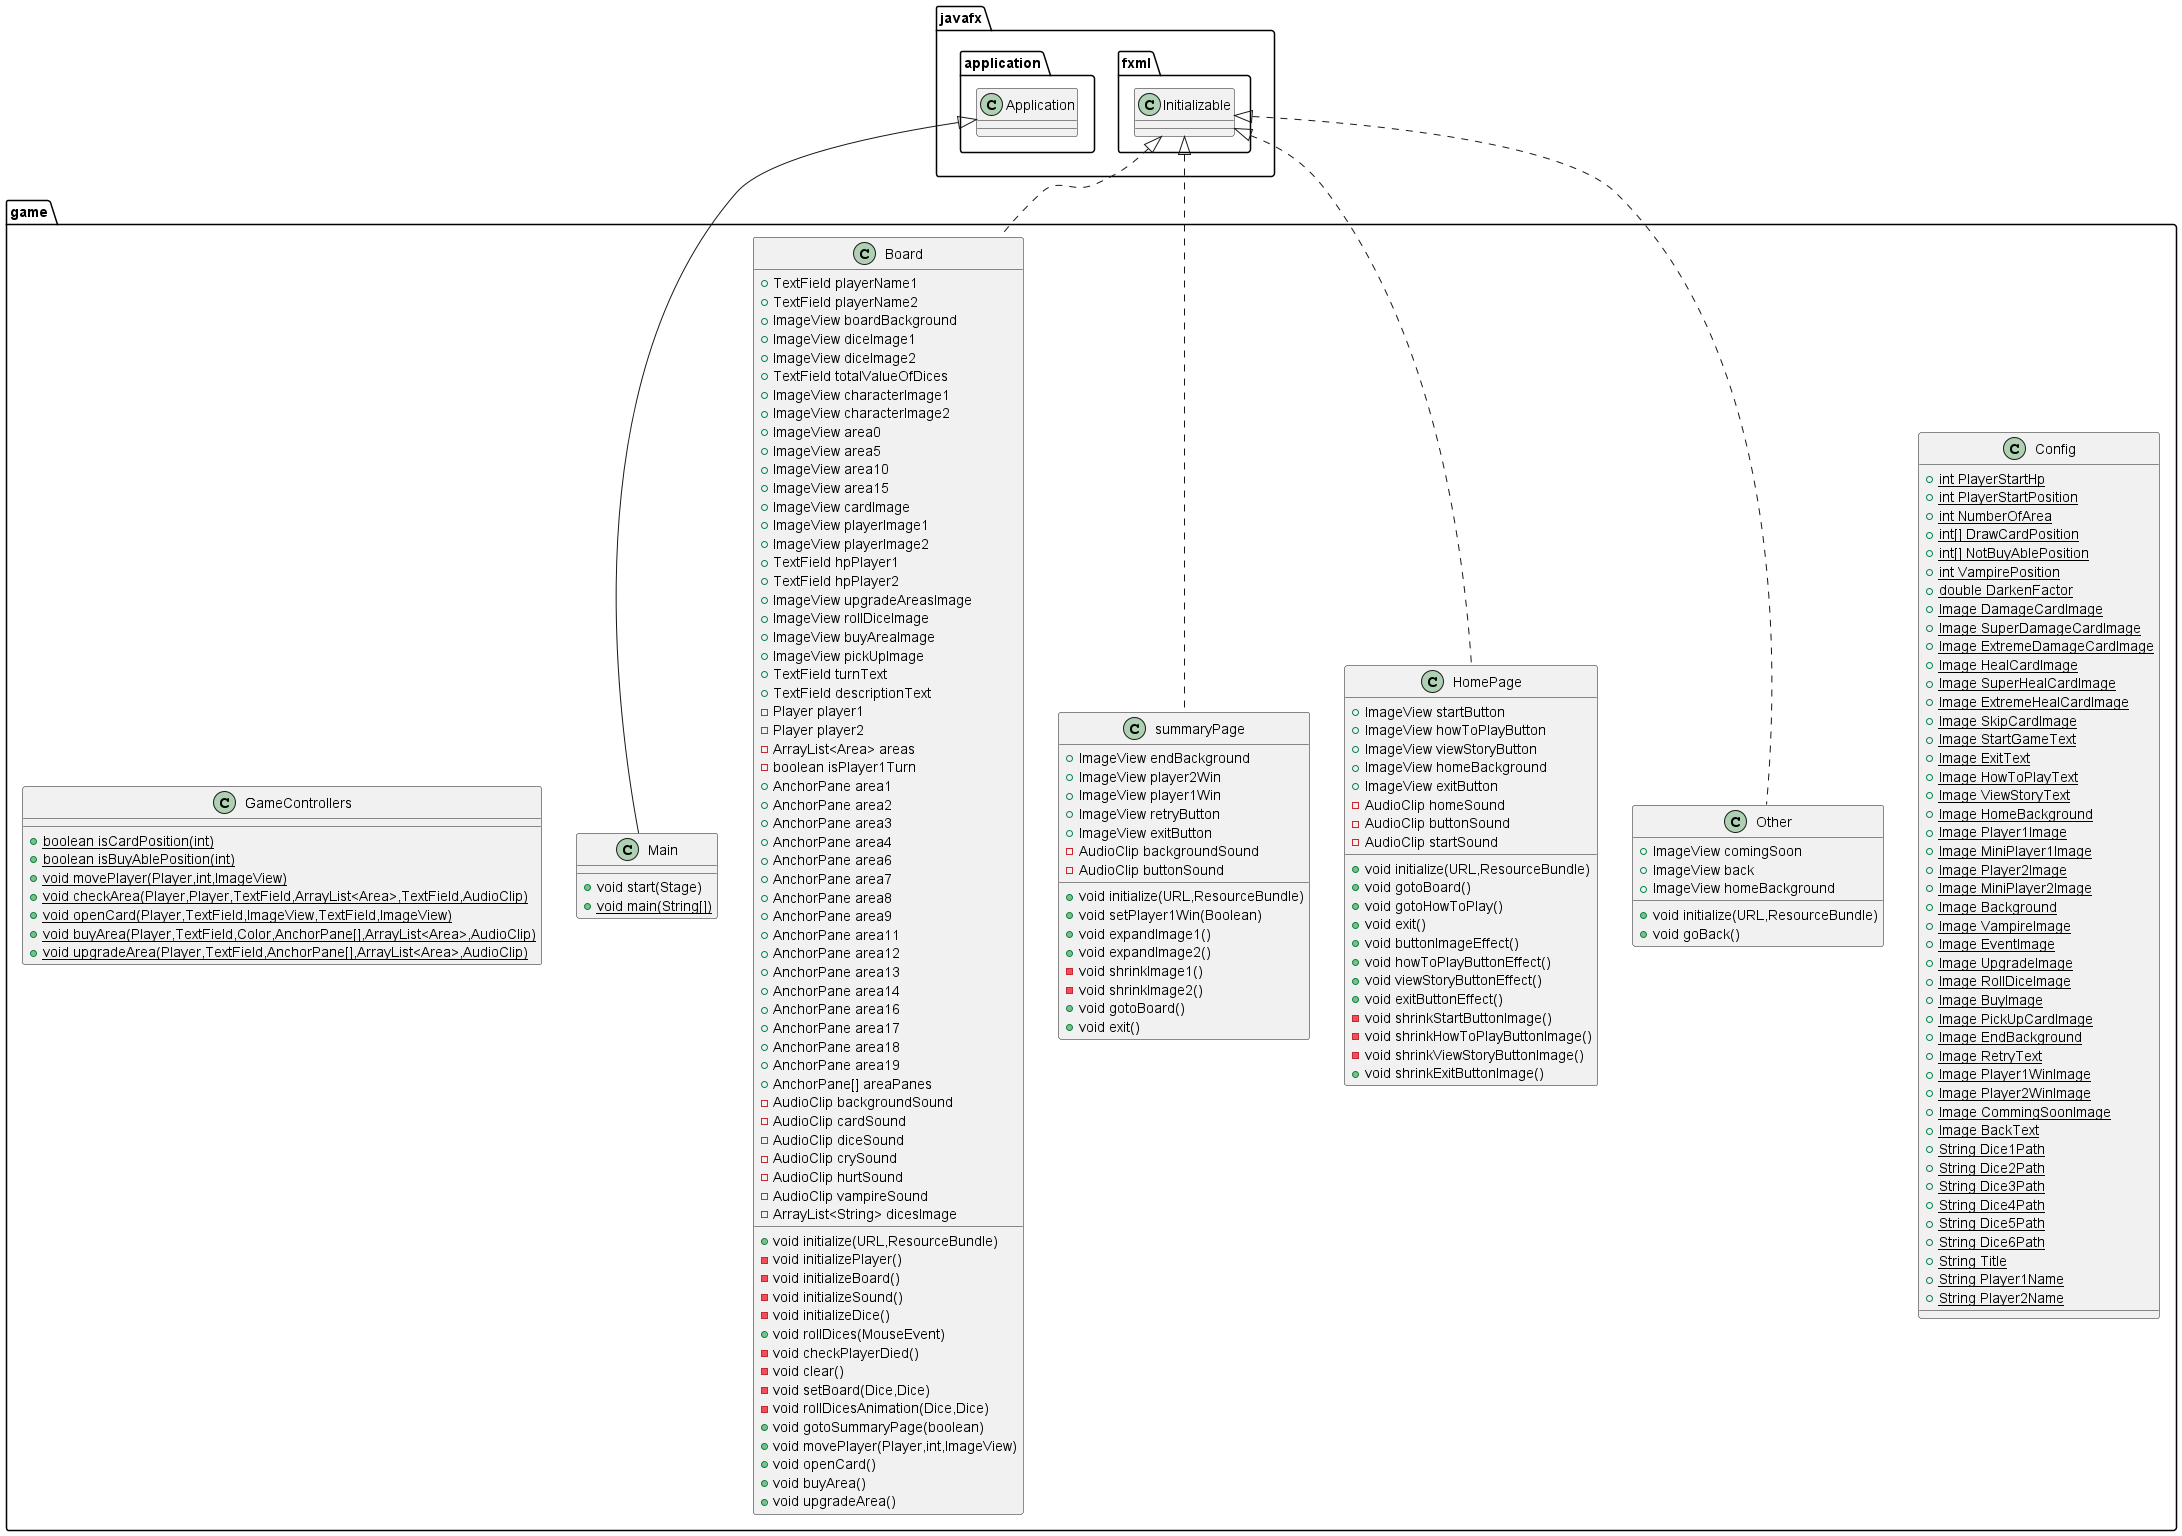

The diagram above was rendered by PlantUML. Its source (embedded in the PNG):
@startuml
class game.Config {
+ {static} int PlayerStartHp
+ {static} int PlayerStartPosition
+ {static} int NumberOfArea
+ {static} int[] DrawCardPosition
+ {static} int[] NotBuyAblePosition
+ {static} int VampirePosition
+ {static} double DarkenFactor
+ {static} Image DamageCardImage
+ {static} Image SuperDamageCardImage
+ {static} Image ExtremeDamageCardImage
+ {static} Image HealCardImage
+ {static} Image SuperHealCardImage
+ {static} Image ExtremeHealCardImage
+ {static} Image SkipCardImage
+ {static} Image StartGameText
+ {static} Image ExitText
+ {static} Image HowToPlayText
+ {static} Image ViewStoryText
+ {static} Image HomeBackground
+ {static} Image Player1Image
+ {static} Image MiniPlayer1Image
+ {static} Image Player2Image
+ {static} Image MiniPlayer2Image
+ {static} Image Background
+ {static} Image VampireImage
+ {static} Image EventImage
+ {static} Image UpgradeImage
+ {static} Image RollDiceImage
+ {static} Image BuyImage
+ {static} Image PickUpCardImage
+ {static} Image EndBackground
+ {static} Image RetryText
+ {static} Image Player1WinImage
+ {static} Image Player2WinImage
+ {static} Image CommingSoonImage
+ {static} Image BackText
+ {static} String Dice1Path
+ {static} String Dice2Path
+ {static} String Dice3Path
+ {static} String Dice4Path
+ {static} String Dice5Path
+ {static} String Dice6Path
+ {static} String Title
+ {static} String Player1Name
+ {static} String Player2Name
}
class game.Board {
+ TextField playerName1
+ TextField playerName2
+ ImageView boardBackground
+ ImageView diceImage1
+ ImageView diceImage2
+ TextField totalValueOfDices
+ ImageView characterImage1
+ ImageView characterImage2
+ ImageView area0
+ ImageView area5
+ ImageView area10
+ ImageView area15
+ ImageView cardImage
+ ImageView playerImage1
+ ImageView playerImage2
+ TextField hpPlayer1
+ TextField hpPlayer2
+ ImageView upgradeAreasImage
+ ImageView rollDiceImage
+ ImageView buyAreaImage
+ ImageView pickUpImage
+ TextField turnText
+ TextField descriptionText
- Player player1
- Player player2
- ArrayList<Area> areas
- boolean isPlayer1Turn
+ AnchorPane area1
+ AnchorPane area2
+ AnchorPane area3
+ AnchorPane area4
+ AnchorPane area6
+ AnchorPane area7
+ AnchorPane area8
+ AnchorPane area9
+ AnchorPane area11
+ AnchorPane area12
+ AnchorPane area13
+ AnchorPane area14
+ AnchorPane area16
+ AnchorPane area17
+ AnchorPane area18
+ AnchorPane area19
+ AnchorPane[] areaPanes
- AudioClip backgroundSound
- AudioClip cardSound
- AudioClip diceSound
- AudioClip crySound
- AudioClip hurtSound
- AudioClip vampireSound
- ArrayList<String> dicesImage
+ void initialize(URL,ResourceBundle)
- void initializePlayer()
- void initializeBoard()
- void initializeSound()
- void initializeDice()
+ void rollDices(MouseEvent)
- void checkPlayerDied()
- void clear()
- void setBoard(Dice,Dice)
- void rollDicesAnimation(Dice,Dice)
+ void gotoSummaryPage(boolean)
+ void movePlayer(Player,int,ImageView)
+ void openCard()
+ void buyArea()
+ void upgradeArea()
}
class game.Other {
+ ImageView comingSoon
+ ImageView back
+ ImageView homeBackground
+ void initialize(URL,ResourceBundle)
+ void goBack()
}
class game.HomePage {
+ ImageView startButton
+ ImageView howToPlayButton
+ ImageView viewStoryButton
+ ImageView homeBackground
+ ImageView exitButton
- AudioClip homeSound
- AudioClip buttonSound
- AudioClip startSound
+ void initialize(URL,ResourceBundle)
+ void gotoBoard()
+ void gotoHowToPlay()
+ void exit()
+ void buttonImageEffect()
+ void howToPlayButtonEffect()
+ void viewStoryButtonEffect()
+ void exitButtonEffect()
- void shrinkStartButtonImage()
- void shrinkHowToPlayButtonImage()
- void shrinkViewStoryButtonImage()
+ void shrinkExitButtonImage()
}
class game.Main {
+ void start(Stage)
+ {static} void main(String[])
}
class game.summaryPage {
+ ImageView endBackground
+ ImageView player2Win
+ ImageView player1Win
+ ImageView retryButton
+ ImageView exitButton
- AudioClip backgroundSound
- AudioClip buttonSound
+ void initialize(URL,ResourceBundle)
+ void setPlayer1Win(Boolean)
+ void expandImage1()
+ void expandImage2()
- void shrinkImage1()
- void shrinkImage2()
+ void gotoBoard()
+ void exit()
}
class game.GameControllers {
+ {static} boolean isCardPosition(int)
+ {static} boolean isBuyAblePosition(int)
+ {static} void movePlayer(Player,int,ImageView)
+ {static} void checkArea(Player,Player,TextField,ArrayList<Area>,TextField,AudioClip)
+ {static} void openCard(Player,TextField,ImageView,TextField,ImageView)
+ {static} void buyArea(Player,TextField,Color,AnchorPane[],ArrayList<Area>,AudioClip)
+ {static} void upgradeArea(Player,TextField,AnchorPane[],ArrayList<Area>,AudioClip)
}


javafx.fxml.Initializable <|.. game.Board
javafx.fxml.Initializable <|.. game.Other
javafx.fxml.Initializable <|.. game.HomePage
javafx.application.Application <|-- game.Main
javafx.fxml.Initializable <|.. game.summaryPage
@enduml